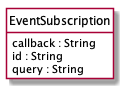

The diagram above was rendered by PlantUML. Its source (embedded in the PNG):
@startuml
hide circle
hide methods
hide stereotype
show <<Enumeration>> stereotype
skinparam class {
   BackgroundColor<<Enumeration>> #E6F5F7
   BackgroundColor<<Ref>> #FFFFE0
   BackgroundColor<<Pivot>> #FFFFFFF
   BackgroundColor #FCF2E3
}

class EventSubscription  <<Pivot>> {
    callback : String
    id : String
    query : String
}


@enduml